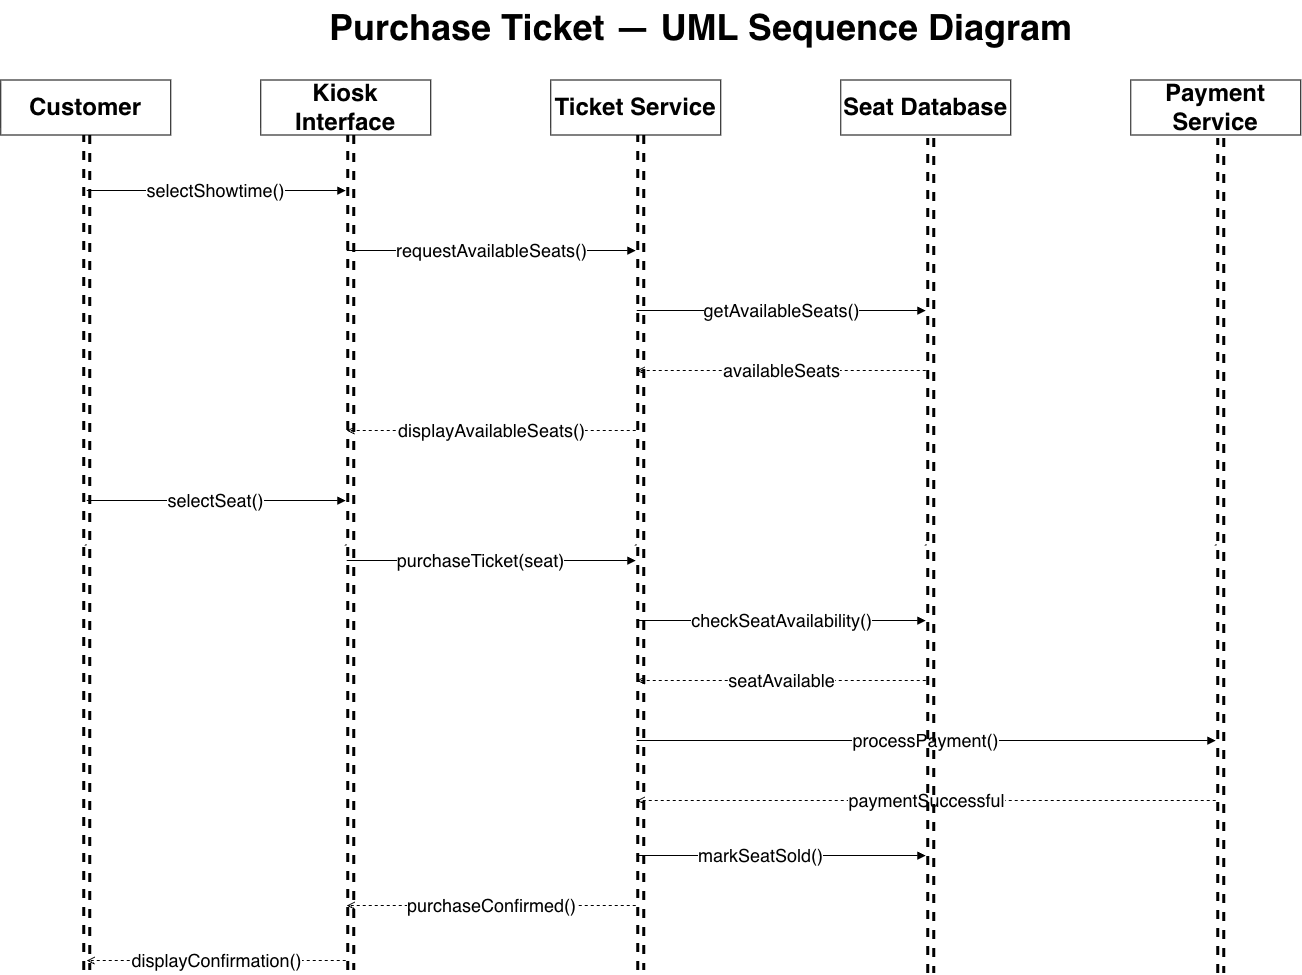

The diagram above was exported from draw.io. Its source (the exported page's mxGraphModel, read from the mxfile embedded in the PNG):
<mxGraphModel dx="1483" dy="1026" grid="1" gridSize="10" guides="1" tooltips="1" connect="1" arrows="1" fold="1" page="1" pageScale="1" pageWidth="1600" pageHeight="1150" background="light-dark(#FFFFFF,#000000)" math="0" shadow="0">
  <root>
    <mxCell id="0" />
    <mxCell id="1" parent="0" />
    <mxCell id="title" parent="1" style="text;html=1;strokeColor=none;fillColor=none;align=center;fontSize=24;fontStyle=1;" value="&lt;font style=&quot;font-size: 36px;&quot;&gt;Purchase Ticket — UML Sequence Diagram&lt;/font&gt;" vertex="1">
      <mxGeometry height="50" width="1000" x="300" y="20" as="geometry" />
    </mxCell>
    <mxCell id="p1" parent="1" style="rounded=0;whiteSpace=wrap;html=1;fontSize=16;fontStyle=1;align=center;" value="&lt;font style=&quot;font-size: 24px;&quot;&gt;Customer&lt;/font&gt;" vertex="1">
      <mxGeometry height="55" width="170" x="100" y="100" as="geometry" />
    </mxCell>
    <mxCell id="p1_line" parent="1" style="shape=line;strokeWidth=1;dashed=1;html=1;" value="" vertex="1">
      <mxGeometry height="820" width="2" x="184" y="155" as="geometry" />
    </mxCell>
    <mxCell id="p2" parent="1" style="rounded=0;whiteSpace=wrap;html=1;fontSize=16;fontStyle=1;align=center;" value="&lt;font style=&quot;font-size: 24px;&quot;&gt;Kiosk Interface&lt;/font&gt;" vertex="1">
      <mxGeometry height="55" width="170" x="360" y="100" as="geometry" />
    </mxCell>
    <mxCell id="p2_line" parent="1" style="shape=line;strokeWidth=1;dashed=1;html=1;" value="" vertex="1">
      <mxGeometry height="820" width="2" x="444" y="155" as="geometry" />
    </mxCell>
    <mxCell id="p3" parent="1" style="rounded=0;whiteSpace=wrap;html=1;fontSize=16;fontStyle=1;align=center;" value="&lt;font style=&quot;font-size: 24px;&quot;&gt;Ticket Service&lt;/font&gt;" vertex="1">
      <mxGeometry height="55" width="170" x="650" y="100" as="geometry" />
    </mxCell>
    <mxCell id="p3_line" parent="1" style="shape=line;strokeWidth=1;dashed=1;html=1;" value="" vertex="1">
      <mxGeometry height="820" width="2" x="734" y="155" as="geometry" />
    </mxCell>
    <mxCell id="p4" parent="1" style="rounded=0;whiteSpace=wrap;html=1;fontSize=16;fontStyle=1;align=center;" value="&lt;font style=&quot;font-size: 24px;&quot;&gt;Seat Database&lt;/font&gt;" vertex="1">
      <mxGeometry height="55" width="170" x="940" y="100" as="geometry" />
    </mxCell>
    <mxCell id="p4_line" parent="1" style="shape=line;strokeWidth=1;dashed=1;html=1;" value="" vertex="1">
      <mxGeometry height="820" width="2" x="1024" y="155" as="geometry" />
    </mxCell>
    <mxCell id="p5" parent="1" style="rounded=0;whiteSpace=wrap;html=1;fontSize=16;fontStyle=1;align=center;" value="&lt;font style=&quot;font-size: 24px;&quot;&gt;Payment Service&lt;/font&gt;" vertex="1">
      <mxGeometry height="55" width="170" x="1230" y="100" as="geometry" />
    </mxCell>
    <mxCell id="p5_line" parent="1" style="shape=line;strokeWidth=1;dashed=1;html=1;" value="" vertex="1">
      <mxGeometry height="820" width="2" x="1314" y="155" as="geometry" />
    </mxCell>
    <mxCell id="m1s" parent="1" style="opacity=0;strokeOpacity=0;fillOpacity=0;" value="" vertex="1">
      <mxGeometry height="1" width="1" x="185" y="210" as="geometry" />
    </mxCell>
    <mxCell id="m1t" parent="1" style="opacity=0;strokeOpacity=0;fillOpacity=0;" value="" vertex="1">
      <mxGeometry height="1" width="1" x="445" y="210" as="geometry" />
    </mxCell>
    <mxCell id="m1" edge="1" parent="1" source="m1s" style="endArrow=block;html=1;rounded=0;fontSize=13;" target="m1t" value="&lt;font style=&quot;font-size: 18px;&quot;&gt;selectShowtime()&lt;/font&gt;">
      <mxGeometry relative="1" as="geometry" />
    </mxCell>
    <mxCell id="m2s" parent="1" style="opacity=0;strokeOpacity=0;fillOpacity=0;" value="" vertex="1">
      <mxGeometry height="1" width="1" x="445" y="270" as="geometry" />
    </mxCell>
    <mxCell id="m2t" parent="1" style="opacity=0;strokeOpacity=0;fillOpacity=0;" value="" vertex="1">
      <mxGeometry height="1" width="1" x="735" y="270" as="geometry" />
    </mxCell>
    <mxCell id="m2" edge="1" parent="1" source="m2s" style="endArrow=block;html=1;rounded=0;fontSize=13;" target="m2t" value="&lt;font style=&quot;font-size: 18px;&quot;&gt;requestAvailableSeats()&lt;/font&gt;">
      <mxGeometry relative="1" as="geometry" />
    </mxCell>
    <mxCell id="m3s" parent="1" style="opacity=0;strokeOpacity=0;fillOpacity=0;" value="" vertex="1">
      <mxGeometry height="1" width="1" x="735" y="330" as="geometry" />
    </mxCell>
    <mxCell id="m3t" parent="1" style="opacity=0;strokeOpacity=0;fillOpacity=0;" value="" vertex="1">
      <mxGeometry height="1" width="1" x="1025" y="330" as="geometry" />
    </mxCell>
    <mxCell id="m3" edge="1" parent="1" source="m3s" style="endArrow=block;html=1;rounded=0;fontSize=13;" target="m3t" value="&lt;font style=&quot;font-size: 18px;&quot;&gt;getAvailableSeats()&lt;/font&gt;">
      <mxGeometry relative="1" as="geometry" />
    </mxCell>
    <mxCell id="m4s" parent="1" style="opacity=0;strokeOpacity=0;fillOpacity=0;" value="" vertex="1">
      <mxGeometry height="1" width="1" x="1025" y="390" as="geometry" />
    </mxCell>
    <mxCell id="m4t" parent="1" style="opacity=0;strokeOpacity=0;fillOpacity=0;" value="" vertex="1">
      <mxGeometry height="1" width="1" x="735" y="390" as="geometry" />
    </mxCell>
    <mxCell id="m4" edge="1" parent="1" source="m4s" style="endArrow=open;html=1;rounded=0;dashed=1;fontSize=13;" target="m4t" value="&lt;font style=&quot;font-size: 18px;&quot;&gt;availableSeats&lt;/font&gt;">
      <mxGeometry relative="1" x="0.0008" as="geometry">
        <mxPoint as="offset" />
      </mxGeometry>
    </mxCell>
    <mxCell id="m5s" parent="1" style="opacity=0;strokeOpacity=0;fillOpacity=0;" value="" vertex="1">
      <mxGeometry height="1" width="1" x="735" y="450" as="geometry" />
    </mxCell>
    <mxCell id="m5t" parent="1" style="opacity=0;strokeOpacity=0;fillOpacity=0;" value="" vertex="1">
      <mxGeometry height="1" width="1" x="445" y="450" as="geometry" />
    </mxCell>
    <mxCell id="m5" edge="1" parent="1" source="m5s" style="endArrow=open;html=1;rounded=0;dashed=1;fontSize=13;" target="m5t" value="&lt;font style=&quot;font-size: 18px;&quot;&gt;displayAvailableSeats()&lt;/font&gt;">
      <mxGeometry relative="1" as="geometry" />
    </mxCell>
    <mxCell id="m6s" parent="1" style="opacity=0;strokeOpacity=0;fillOpacity=0;" value="" vertex="1">
      <mxGeometry height="1" width="1" x="185" y="520" as="geometry" />
    </mxCell>
    <mxCell id="m6t" parent="1" style="opacity=0;strokeOpacity=0;fillOpacity=0;" value="" vertex="1">
      <mxGeometry height="1" width="1" x="445" y="520" as="geometry" />
    </mxCell>
    <mxCell id="m6" edge="1" parent="1" source="m6s" style="endArrow=block;html=1;rounded=0;fontSize=13;" target="m6t" value="&lt;font style=&quot;font-size: 18px;&quot;&gt;selectSeat()&lt;/font&gt;">
      <mxGeometry relative="1" as="geometry" />
    </mxCell>
    <mxCell id="m7s" parent="1" style="opacity=0;strokeOpacity=0;fillOpacity=0;" value="" vertex="1">
      <mxGeometry height="1" width="1" x="445" y="580" as="geometry" />
    </mxCell>
    <mxCell id="m7t" parent="1" style="opacity=0;strokeOpacity=0;fillOpacity=0;" value="" vertex="1">
      <mxGeometry height="1" width="1" x="735" y="580" as="geometry" />
    </mxCell>
    <mxCell id="m7" edge="1" parent="1" source="m7s" style="endArrow=block;html=1;rounded=0;fontSize=13;" target="m7t" value="&lt;font style=&quot;font-size: 18px;&quot;&gt;purchaseTicket(seat)&lt;/font&gt;">
      <mxGeometry relative="1" x="-0.0727" as="geometry">
        <mxPoint as="offset" />
      </mxGeometry>
    </mxCell>
    <mxCell id="m8s" parent="1" style="opacity=0;strokeOpacity=0;fillOpacity=0;" value="" vertex="1">
      <mxGeometry height="1" width="1" x="735" y="640" as="geometry" />
    </mxCell>
    <mxCell id="m8t" parent="1" style="opacity=0;strokeOpacity=0;fillOpacity=0;" value="" vertex="1">
      <mxGeometry height="1" width="1" x="1025" y="640" as="geometry" />
    </mxCell>
    <mxCell id="m8" edge="1" parent="1" source="m8s" style="endArrow=block;html=1;rounded=0;fontSize=13;" target="m8t" value="&lt;font style=&quot;font-size: 18px;&quot;&gt;checkSeatAvailability()&lt;/font&gt;">
      <mxGeometry relative="1" as="geometry" />
    </mxCell>
    <mxCell id="m9s" parent="1" style="opacity=0;strokeOpacity=0;fillOpacity=0;" value="" vertex="1">
      <mxGeometry height="1" width="1" x="1025" y="700" as="geometry" />
    </mxCell>
    <mxCell id="m9t" parent="1" style="opacity=0;strokeOpacity=0;fillOpacity=0;" value="" vertex="1">
      <mxGeometry height="1" width="1" x="735" y="700" as="geometry" />
    </mxCell>
    <mxCell id="m9" edge="1" parent="1" source="m9s" style="endArrow=open;html=1;rounded=0;dashed=1;fontSize=13;" target="m9t" value="&lt;font style=&quot;font-size: 18px;&quot;&gt;seatAvailable&lt;/font&gt;">
      <mxGeometry relative="1" as="geometry" />
    </mxCell>
    <mxCell id="m10s" parent="1" style="opacity=0;strokeOpacity=0;fillOpacity=0;" value="" vertex="1">
      <mxGeometry height="1" width="1" x="735" y="760" as="geometry" />
    </mxCell>
    <mxCell id="m10t" parent="1" style="opacity=0;strokeOpacity=0;fillOpacity=0;" value="" vertex="1">
      <mxGeometry height="1" width="1" x="1315" y="760" as="geometry" />
    </mxCell>
    <mxCell id="m10" edge="1" parent="1" source="m10s" style="endArrow=block;html=1;rounded=0;fontSize=13;" target="m10t" value="&lt;font style=&quot;font-size: 18px;&quot;&gt;processPayment()&lt;/font&gt;">
      <mxGeometry relative="1" as="geometry" />
    </mxCell>
    <mxCell id="m11s" parent="1" style="opacity=0;strokeOpacity=0;fillOpacity=0;" value="" vertex="1">
      <mxGeometry height="1" width="1" x="1315" y="820" as="geometry" />
    </mxCell>
    <mxCell id="m11t" parent="1" style="opacity=0;strokeOpacity=0;fillOpacity=0;" value="" vertex="1">
      <mxGeometry height="1" width="1" x="735" y="820" as="geometry" />
    </mxCell>
    <mxCell id="m11" edge="1" parent="1" source="m11s" style="endArrow=open;html=1;rounded=0;dashed=1;fontSize=13;" target="m11t" value="&lt;font style=&quot;font-size: 18px;&quot;&gt;paymentSuccessful&lt;/font&gt;">
      <mxGeometry relative="1" as="geometry" />
    </mxCell>
    <mxCell id="m12s" parent="1" style="opacity=0;strokeOpacity=0;fillOpacity=0;" value="" vertex="1">
      <mxGeometry height="1" width="1" x="735" y="875" as="geometry" />
    </mxCell>
    <mxCell id="m12t" parent="1" style="opacity=0;strokeOpacity=0;fillOpacity=0;" value="" vertex="1">
      <mxGeometry height="1" width="1" x="1025" y="875" as="geometry" />
    </mxCell>
    <mxCell id="m12" edge="1" parent="1" source="m12s" style="endArrow=block;html=1;rounded=0;fontSize=13;" target="m12t" value="&lt;font style=&quot;font-size: 18px;&quot;&gt;markSeatSold()&lt;/font&gt;">
      <mxGeometry relative="1" x="-0.1419" as="geometry">
        <mxPoint x="-1" as="offset" />
      </mxGeometry>
    </mxCell>
    <mxCell id="m13s" parent="1" style="opacity=0;strokeOpacity=0;fillOpacity=0;" value="" vertex="1">
      <mxGeometry height="1" width="1" x="735" y="925" as="geometry" />
    </mxCell>
    <mxCell id="m13t" parent="1" style="opacity=0;strokeOpacity=0;fillOpacity=0;" value="" vertex="1">
      <mxGeometry height="1" width="1" x="445" y="925" as="geometry" />
    </mxCell>
    <mxCell id="m13" edge="1" parent="1" source="m13s" style="endArrow=open;html=1;rounded=0;dashed=1;fontSize=13;" target="m13t" value="&lt;font style=&quot;font-size: 18px;&quot;&gt;purchaseConfirmed()&lt;/font&gt;">
      <mxGeometry relative="1" as="geometry" />
    </mxCell>
    <mxCell id="m14s" parent="1" style="opacity=0;strokeOpacity=0;fillOpacity=0;" value="" vertex="1">
      <mxGeometry height="1" width="1" x="445" y="980" as="geometry" />
    </mxCell>
    <mxCell id="m14t" parent="1" style="opacity=0;strokeOpacity=0;fillOpacity=0;" value="" vertex="1">
      <mxGeometry height="1" width="1" x="185" y="980" as="geometry" />
    </mxCell>
    <mxCell id="m14" edge="1" parent="1" source="m14s" style="endArrow=open;html=1;rounded=0;dashed=1;fontSize=13;" target="m14t" value="&lt;font style=&quot;font-size: 18px;&quot;&gt;displayConfirmation()&lt;/font&gt;">
      <mxGeometry relative="1" as="geometry" />
    </mxCell>
    <mxCell id="xyaw2iS5f63PL-RV7c8h-2" edge="1" parent="1" style="edgeStyle=none;orthogonalLoop=1;jettySize=auto;html=1;rounded=0;startArrow=none;startFill=0;strokeWidth=3;shape=link;dashed=1;" value="">
      <mxGeometry relative="1" width="80" as="geometry">
        <Array as="points" />
        <mxPoint x="186" y="155" as="sourcePoint" />
        <mxPoint x="186" y="990" as="targetPoint" />
      </mxGeometry>
    </mxCell>
    <mxCell id="xyaw2iS5f63PL-RV7c8h-3" edge="1" parent="1" style="edgeStyle=none;orthogonalLoop=1;jettySize=auto;html=1;rounded=0;startArrow=none;startFill=0;strokeWidth=3;shape=link;dashed=1;" value="">
      <mxGeometry relative="1" width="80" as="geometry">
        <Array as="points" />
        <mxPoint x="450" y="155" as="sourcePoint" />
        <mxPoint x="450" y="990" as="targetPoint" />
      </mxGeometry>
    </mxCell>
    <mxCell id="xyaw2iS5f63PL-RV7c8h-4" edge="1" parent="1" style="edgeStyle=none;orthogonalLoop=1;jettySize=auto;html=1;rounded=0;startArrow=none;startFill=0;strokeWidth=3;shape=link;dashed=1;" value="">
      <mxGeometry relative="1" width="80" as="geometry">
        <Array as="points" />
        <mxPoint x="740" y="155" as="sourcePoint" />
        <mxPoint x="740" y="990" as="targetPoint" />
      </mxGeometry>
    </mxCell>
    <mxCell id="xyaw2iS5f63PL-RV7c8h-5" edge="1" parent="1" style="edgeStyle=none;orthogonalLoop=1;jettySize=auto;html=1;rounded=0;startArrow=none;startFill=0;strokeWidth=3;shape=link;strokeColor=default;curved=0;dashed=1;" value="">
      <mxGeometry relative="1" width="80" as="geometry">
        <Array as="points" />
        <mxPoint x="1030" y="158" as="sourcePoint" />
        <mxPoint x="1030" y="993" as="targetPoint" />
      </mxGeometry>
    </mxCell>
    <mxCell id="xyaw2iS5f63PL-RV7c8h-6" edge="1" parent="1" style="edgeStyle=none;orthogonalLoop=1;jettySize=auto;html=1;rounded=0;startArrow=none;startFill=0;strokeWidth=3;shape=link;dashed=1;" value="">
      <mxGeometry relative="1" width="80" as="geometry">
        <Array as="points" />
        <mxPoint x="1320" y="158" as="sourcePoint" />
        <mxPoint x="1320" y="993" as="targetPoint" />
      </mxGeometry>
    </mxCell>
  </root>
</mxGraphModel>